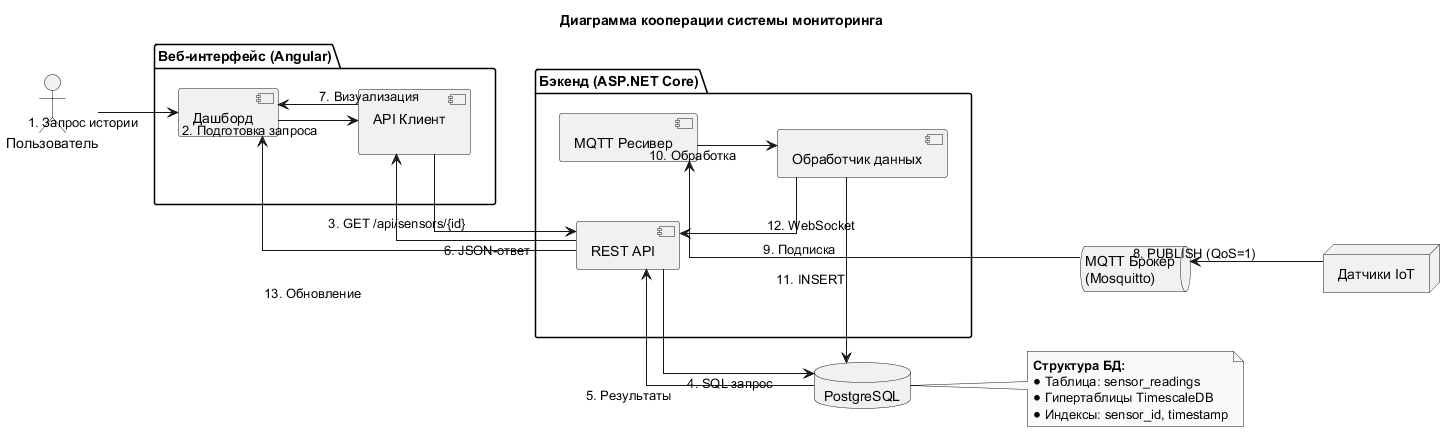

The diagram above was rendered by PlantUML. Its source (embedded in the PNG):
@startuml ProjectCollaborationVerticalFinal

title Диаграмма кооперации системы мониторинга
skinparam monochrome true
skinparam linetype ortho
skinparam nodesep 60
skinparam ranksep 80
top to bottom direction
left to right direction

' Секция 1: Пользовательский уровень
actor "Пользователь" as user

' Секция 2: Веб-интерфейс
package "Веб-интерфейс (Angular)" as ui {
  [Дашборд] as dashboard
  [API Клиент\n] as api_client
}

' Секция 3: Бэкенд
package "Бэкенд (ASP.NET Core)" as backend {
  [REST API] as api
  [MQTT Ресивер] as mqtt
  [Обработчик данных] as processor
}

' Секция 4: Хранение данных
database "PostgreSQL" as db
queue "MQTT Брокер\n(Mosquitto)" as broker

' Секция 5: Устройства
node "Датчики IoT" as sensors

' Основной поток запросов
user -down-> dashboard : "1. Запрос истории"
dashboard -down-> api_client : "2. Подготовка запроса"
api_client -down-> api : "3. GET /api/sensors/{id}"
api -down-> db : "4. SQL запрос"
db -up-> api : "5. Результаты"
api -up-> api_client : "6. JSON-ответ"
api_client -up-> dashboard : "7. Визуализация"

' Поток реального времени
sensors -right-> broker : "8. PUBLISH (QoS=1)"
broker -right-> mqtt : "9. Подписка"
mqtt -down-> processor : "10. Обработка"
processor -left-> db : "11. INSERT"
processor -up-> api : "12. WebSocket"
api -left-> dashboard : "\n\n13. Обновление\n"

' Выравнивание элементов
ui -[hidden]-> backend
backend -[hidden]-> db
db -[hidden]-> broker
broker -[hidden]-> sensors
api -[hidden]-> dashboard

note right of db
  <b>Структура БД:</b>
  • Таблица: sensor_readings
  • Гипертаблицы TimescaleDB
  • Индексы: sensor_id, timestamp
end note

@enduml